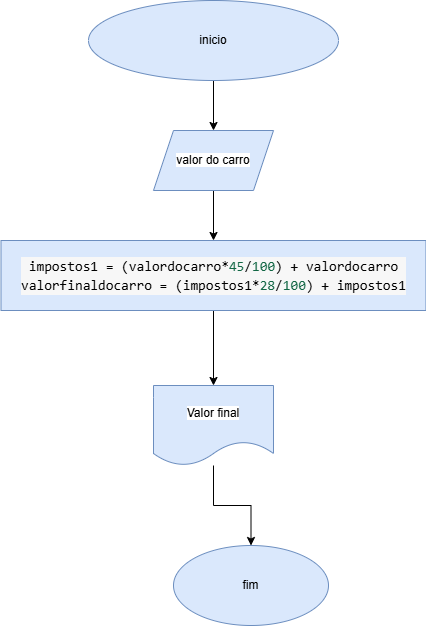

The diagram above was exported from draw.io. Its source (the exported page's mxGraphModel, read from the mxfile embedded in the PNG):
<mxGraphModel dx="880" dy="468" grid="1" gridSize="10" guides="1" tooltips="1" connect="1" arrows="1" fold="1" page="1" pageScale="1" pageWidth="827" pageHeight="1169" math="0" shadow="0">
  <root>
    <mxCell id="0" />
    <mxCell id="1" parent="0" />
    <mxCell id="7QqDY7-UTYbodCQ7XcZr-5" value="" style="edgeStyle=orthogonalEdgeStyle;rounded=0;orthogonalLoop=1;jettySize=auto;html=1;" edge="1" parent="1" source="7QqDY7-UTYbodCQ7XcZr-1" target="7QqDY7-UTYbodCQ7XcZr-4">
      <mxGeometry relative="1" as="geometry" />
    </mxCell>
    <mxCell id="7QqDY7-UTYbodCQ7XcZr-1" value="inicio" style="ellipse;whiteSpace=wrap;html=1;fillColor=#dae8fc;strokeColor=#6c8ebf;" vertex="1" parent="1">
      <mxGeometry x="250" y="30" width="250" height="80" as="geometry" />
    </mxCell>
    <mxCell id="7QqDY7-UTYbodCQ7XcZr-7" value="" style="edgeStyle=orthogonalEdgeStyle;rounded=0;orthogonalLoop=1;jettySize=auto;html=1;" edge="1" parent="1" source="7QqDY7-UTYbodCQ7XcZr-4" target="7QqDY7-UTYbodCQ7XcZr-6">
      <mxGeometry relative="1" as="geometry" />
    </mxCell>
    <mxCell id="7QqDY7-UTYbodCQ7XcZr-4" value="&lt;span style=&quot;background-color: light-dark(#ffffff, var(--ge-dark-color, #121212));&quot;&gt;valor do carro&lt;/span&gt;" style="shape=parallelogram;perimeter=parallelogramPerimeter;whiteSpace=wrap;html=1;fixedSize=1;fillColor=#dae8fc;strokeColor=#6c8ebf;" vertex="1" parent="1">
      <mxGeometry x="315" y="160" width="120" height="60" as="geometry" />
    </mxCell>
    <mxCell id="7QqDY7-UTYbodCQ7XcZr-9" value="" style="edgeStyle=orthogonalEdgeStyle;rounded=0;orthogonalLoop=1;jettySize=auto;html=1;" edge="1" parent="1" source="7QqDY7-UTYbodCQ7XcZr-6" target="7QqDY7-UTYbodCQ7XcZr-8">
      <mxGeometry relative="1" as="geometry" />
    </mxCell>
    <mxCell id="7QqDY7-UTYbodCQ7XcZr-6" value="&lt;div style=&quot;background-color: rgb(247, 247, 247); font-family: monospace, Consolas, &amp;quot;Courier New&amp;quot;, monospace; font-size: 14px; line-height: 19px; white-space: pre;&quot;&gt;&lt;div&gt;impostos1 = (valordocarro*&lt;span style=&quot;color: #116644;&quot;&gt;45&lt;/span&gt;/&lt;span style=&quot;color: #116644;&quot;&gt;100&lt;/span&gt;) + valordocarro&lt;/div&gt;&lt;div&gt;valorfinaldocarro = (impostos1*&lt;span style=&quot;color: #116644;&quot;&gt;28&lt;/span&gt;/&lt;span style=&quot;color: #116644;&quot;&gt;100&lt;/span&gt;) + impostos1&lt;/div&gt;&lt;/div&gt;" style="whiteSpace=wrap;html=1;fillColor=#dae8fc;strokeColor=#6c8ebf;" vertex="1" parent="1">
      <mxGeometry x="162.5" y="270" width="425" height="70" as="geometry" />
    </mxCell>
    <mxCell id="7QqDY7-UTYbodCQ7XcZr-11" value="" style="edgeStyle=orthogonalEdgeStyle;rounded=0;orthogonalLoop=1;jettySize=auto;html=1;" edge="1" parent="1" source="7QqDY7-UTYbodCQ7XcZr-8" target="7QqDY7-UTYbodCQ7XcZr-10">
      <mxGeometry relative="1" as="geometry" />
    </mxCell>
    <mxCell id="7QqDY7-UTYbodCQ7XcZr-8" value="&lt;span style=&quot;background-color: light-dark(#ffffff, var(--ge-dark-color, #121212));&quot;&gt;Valor final&lt;/span&gt;" style="shape=document;whiteSpace=wrap;html=1;boundedLbl=1;fillColor=#dae8fc;strokeColor=#6c8ebf;" vertex="1" parent="1">
      <mxGeometry x="315" y="415" width="120" height="80" as="geometry" />
    </mxCell>
    <mxCell id="7QqDY7-UTYbodCQ7XcZr-10" value="fim" style="ellipse;whiteSpace=wrap;html=1;fillColor=#dae8fc;strokeColor=#6c8ebf;" vertex="1" parent="1">
      <mxGeometry x="335" y="575" width="155" height="80" as="geometry" />
    </mxCell>
  </root>
</mxGraphModel>